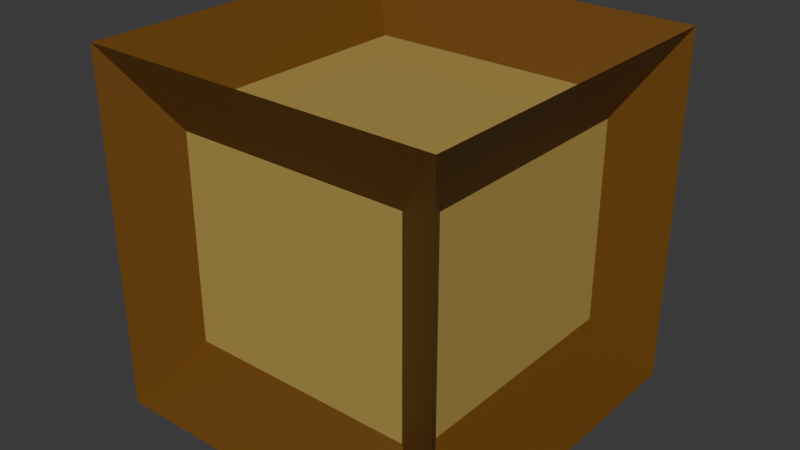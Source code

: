 # Source: cube.blend  (saved by Blender 5.2.45; exported with 4.5.12 LTS)
import bpy
from mathutils import Matrix  # noqa: F401  (used for matrix-valued properties, if any)

bpy.ops.wm.read_factory_settings(use_empty=True)
scene = bpy.context.scene
scene.name = 'Scene'

# ---- collections
col_collection = bpy.data.collections.new('Collection'); scene.collection.children.link(col_collection)

# ---- materials (node trees are filled in below, after node groups)
mat_out = bpy.data.materials.new('out')
mat_in = bpy.data.materials.new('in')

# ---- material node trees
mat_out.use_nodes = True; mat_out.node_tree.nodes.clear()
_N = mat_out.node_tree.nodes; _L = mat_out.node_tree.links
n0 = _N.new('ShaderNodeBsdfPrincipled'); n0.name = 'Principled BSDF'; n0.location = (-200, 100)
n0.inputs[0].default_value = (0.1498, 0.05996, 0.004878, 1.0)
n0.inputs[10].default_value = 0.005
n1 = _N.new('ShaderNodeOutputMaterial'); n1.name = 'Material Output'; n1.location = (200, 100)
_L.new(n0.outputs[0], n1.inputs[0])
n1.is_active_output = True
mat_in.use_nodes = True; mat_in.node_tree.nodes.clear()
_N = mat_in.node_tree.nodes; _L = mat_in.node_tree.links
n0 = _N.new('ShaderNodeBsdfPrincipled'); n0.name = 'Principled BSDF'; n0.location = (-200, 100)
n0.inputs[0].default_value = (0.4308, 0.2973, 0.07407, 1.0)
n0.inputs[10].default_value = 0.005
n1 = _N.new('ShaderNodeOutputMaterial'); n1.name = 'Material Output'; n1.location = (200, 100)
_L.new(n0.outputs[0], n1.inputs[0])
n1.is_active_output = True

# ---- world
world_world = bpy.data.worlds.new('World'); scene.world = world_world
world_world.use_nodes = True; world_world.node_tree.nodes.clear()
_N = world_world.node_tree.nodes; _L = world_world.node_tree.links
n0 = _N.new('ShaderNodeOutputWorld'); n0.name = 'World Output'; n0.location = (200, 100)
n1 = _N.new('ShaderNodeBackground'); n1.name = 'Background'; n1.location = (-200, 100)
n1.inputs[0].default_value = (0.05088, 0.05088, 0.05088, 1.0)
_L.new(n1.outputs[0], n0.inputs[0])
n0.is_active_output = True
world_world.color = (0.05088, 0.05088, 0.05088)
world_world.sun_shadow_jitter_overblur = 0.0

# ---- meshes
me_cube_002 = bpy.data.meshes.new('Cube.002')
me_cube_002.from_pydata([(-1.0, -1.0, -1.0), (-1.0, -1.0, 1.0), (-1.0, 1.0, -1.0), (-1.0, 1.0, 1.0), (1.0, -1.0, -1.0), (1.0, -1.0, 1.0), (1.0, 1.0, -1.0), (1.0, 1.0, 1.0), (0.7604, 0.6604, 0.5686), (0.7604, 0.6604, -0.7521), (0.7604, -0.6604, -0.7521), (0.7604, -0.6604, 0.5686), (-0.6824, -0.6767, 0.6999), (-0.6824, 0.6652, 0.6999), (0.6595, 0.6652, 0.6999), (0.6595, -0.6767, 0.6999), (-0.6578, 0.7754, 0.5833), (-0.6578, 0.7754, -0.7324), (0.6578, 0.7754, -0.7324), (0.6578, 0.7754, 0.5833)], [], [(0, 1, 3, 2), (7, 6, 18, 19), (7, 5, 11, 8), (4, 5, 1, 0), (2, 6, 4, 0), (5, 7, 14, 15), (9, 8, 11, 10), (6, 7, 8, 9), (5, 4, 10, 11), (4, 6, 9, 10), (14, 13, 12, 15), (3, 1, 12, 13), (1, 5, 15, 12), (7, 3, 13, 14), (17, 16, 19, 18), (6, 2, 17, 18), (3, 7, 19, 16), (2, 3, 16, 17)])
me_cube_002.polygons.foreach_set('material_index', [0, 0, 0, 0, 0, 0, 1, 0, 0, 0, 1, 0, 0, 0, 1, 0, 0, 0])
_uv = me_cube_002.uv_layers.new(name='UVMap')
_uv.uv.foreach_set('vector', [0.375, 0.0, 0.625, 0.0, 0.625, 0.25, 0.375, 0.25, 0.625, 0.5, 0.375, 0.5, 0.375, 0.5, 0.625, 0.5, 0.625, 0.5, 0.625, 0.75, 0.625, 0.75, 0.625, 0.5, 0.375, 0.75, 0.625, 0.75, 0.625, 1.0, 0.375, 1.0, 0.125, 0.5, 0.375, 0.5, 0.375, 0.75, 0.125, 0.75, 0.625, 0.75, 0.625, 0.5, 0.625, 0.5, 0.625, 0.75, 0.375, 0.5, 0.625, 0.5, 0.625, 0.75, 0.375, 0.75, 0.375, 0.5, 0.625, 0.5, 0.625, 0.5, 0.375, 0.5, 0.625, 0.75, 0.375, 0.75, 0.375, 0.75, 0.625, 0.75, 0.375, 0.75, 0.375, 0.5, 0.375, 0.5, 0.375, 0.75, 0.625, 0.5, 0.875, 0.5, 0.875, 0.75, 0.625, 0.75, 0.625, 0.25, 0.625, 0.0, 0.625, 0.0, 0.625, 0.25, 0.625, 1.0, 0.625, 0.75, 0.625, 0.75, 0.625, 1.0, 0.625, 0.5, 0.625, 0.25, 0.625, 0.25, 0.625, 0.5, 0.375, 0.25, 0.625, 0.25, 0.625, 0.5, 0.375, 0.5, 0.375, 0.5, 0.125, 0.5, 0.125, 0.5, 0.375, 0.5, 0.625, 0.25, 0.625, 0.5, 0.625, 0.5, 0.625, 0.25, 0.375, 0.25, 0.625, 0.25, 0.625, 0.25, 0.375, 0.25])
me_cube_002.materials.append(mat_out)
me_cube_002.materials.append(mat_in)
me_cube_002.update()

# ---- objects
ob_cube = bpy.data.objects.new('Cube', me_cube_002)

# ---- transforms, parenting, visibility, modifiers, constraints
ob_cube.location = (0.0, 0.0, 0.0)
_m = ob_cube.modifiers.new('Mirror', 'MIRROR')
_m.use_axis = (True, True, True)
_m.use_bisect_axis = (True, True, True)

# ---- collection membership
col_collection.objects.link(ob_cube)

# ---- scene / render settings (as saved in the file)
scene.frame_start = 1; scene.frame_end = 250; scene.frame_set(1)
scene.render.engine = 'BLENDER_EEVEE_NEXT'
scene.render.bake_bias = 0.0
scene.render.bake_samples = 0
scene.render.compositor_device = 'GPU'
scene.eevee.use_volume_custom_range = False
scene.eevee.fast_gi_thickness_near = 0.1
scene.eevee.fast_gi_thickness_far = 0.0
scene.eevee.ray_tracing_options.screen_trace_thickness = 0.1
bpy.context.view_layer.update()

# ---- added for rendering (the .blend has no active camera and no usable light): camera, sun
cam_auto = bpy.data.cameras.new('AutoCamera')
cam_auto.lens = 50.0
cam_auto.sensor_width = 36.0
cam_auto.clip_end = 1000.0
ob_auto_camera = bpy.data.objects.new('AutoCamera', cam_auto)
scene.collection.objects.link(ob_auto_camera)
ob_auto_camera.location = (3.20507, -3.84609, 2.56406)
ob_auto_camera.rotation_euler = (1.09748, -7.21219e-08, 0.694738)
scene.camera = ob_auto_camera
light_auto_sun = bpy.data.lights.new('AutoSun', 'SUN')
light_auto_sun.energy = 3.0
light_auto_sun.angle = 0.0523599
ob_auto_sun = bpy.data.objects.new('AutoSun', light_auto_sun)
scene.collection.objects.link(ob_auto_sun)
ob_auto_sun.rotation_euler = (0.872665, 0.174533, 0.523599)
bpy.context.view_layer.update()
